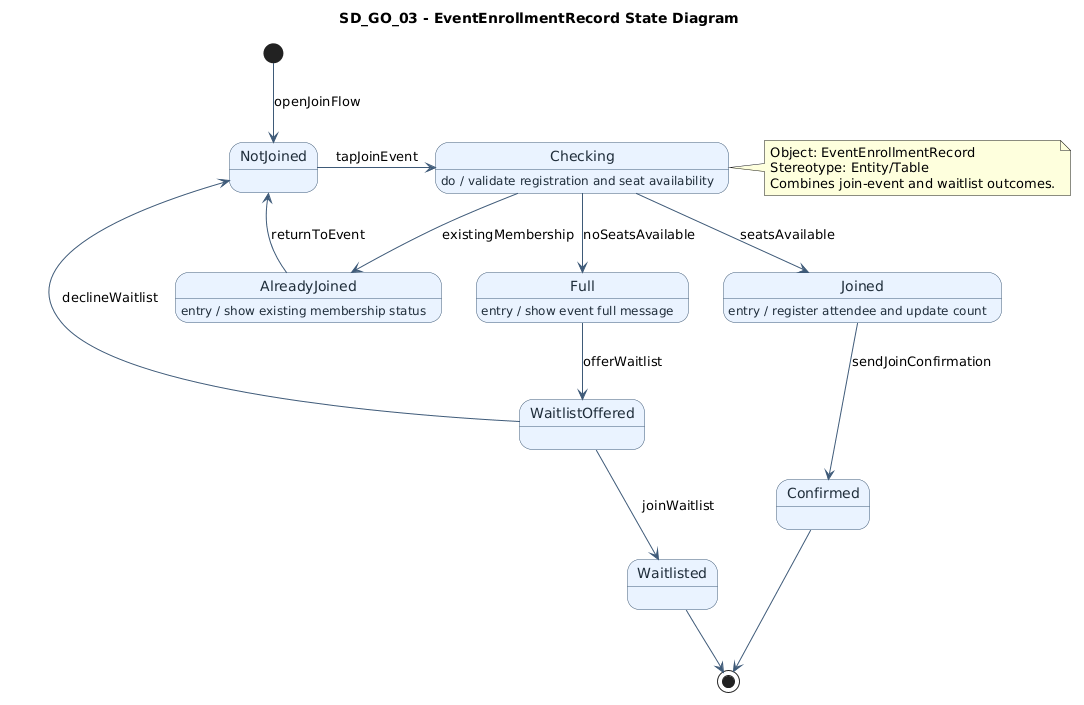

The diagram above was rendered by PlantUML. Its source (embedded in the PNG):
@startuml
title SD_GO_03 - EventEnrollmentRecord State Diagram
top to bottom direction

skinparam state {
  BackgroundColor #EAF3FF
  BorderColor #3E5A78
  FontColor #1F2D3A
  ArrowColor #3E5A78
}

[*] -down-> NotJoined : openJoinFlow

state NotJoined
NotJoined -> Checking : tapJoinEvent

state Checking
Checking : do / validate registration and seat availability
Checking --> AlreadyJoined : existingMembership
Checking --> Full : noSeatsAvailable
Checking --> Joined : seatsAvailable

state AlreadyJoined
AlreadyJoined : entry / show existing membership status
AlreadyJoined --> NotJoined : returnToEvent

state Full
Full : entry / show event full message
Full --> WaitlistOffered : offerWaitlist

state WaitlistOffered
WaitlistOffered --> Waitlisted : joinWaitlist
WaitlistOffered --> NotJoined : declineWaitlist

state Joined
Joined : entry / register attendee and update count
Joined --> Confirmed : sendJoinConfirmation

state Confirmed
state Waitlisted

Confirmed --> [*]
Waitlisted --> [*]

note right of Checking
Object: EventEnrollmentRecord
Stereotype: Entity/Table
Combines join-event and waitlist outcomes.
end note
@enduml